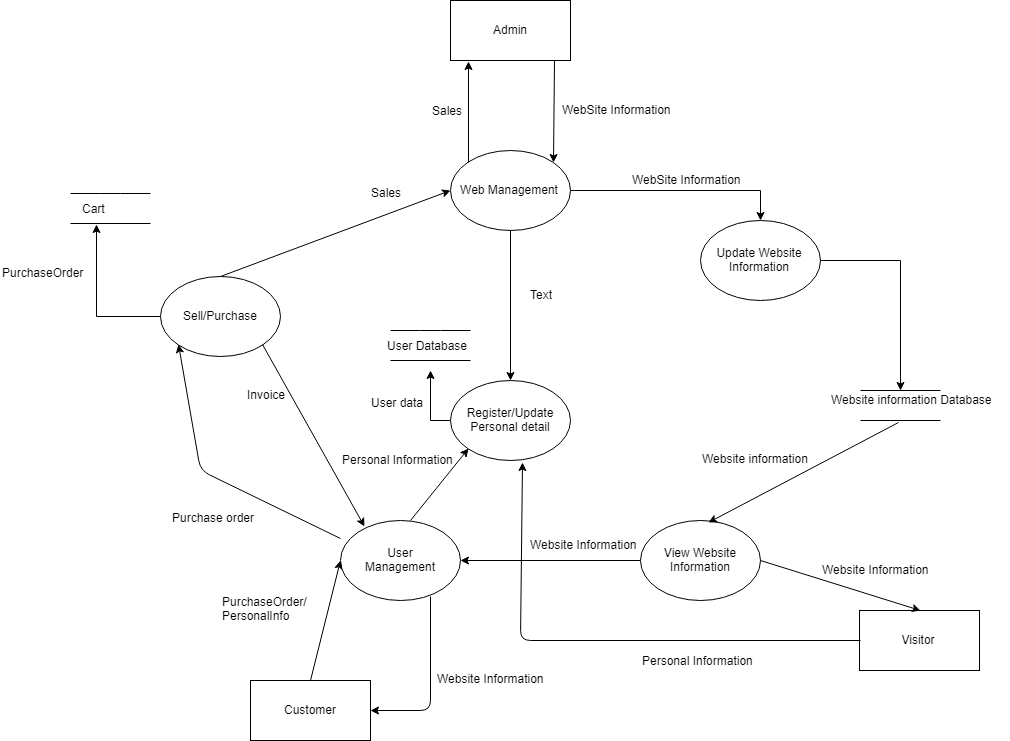

The diagram above was exported from draw.io. Its source (the exported page's mxGraphModel, read from the mxfile embedded in the PNG):
<mxGraphModel dx="2530" dy="968" grid="1" gridSize="10" guides="1" tooltips="1" connect="1" arrows="1" fold="1" page="1" pageScale="1" pageWidth="850" pageHeight="1100" math="0" shadow="0">
  <root>
    <mxCell id="0" />
    <mxCell id="1" parent="0" />
    <mxCell id="NA0pej9RBk-n_DYDRqW--3" style="edgeStyle=orthogonalEdgeStyle;rounded=0;orthogonalLoop=1;jettySize=auto;html=1;exitX=1;exitY=0.5;exitDx=0;exitDy=0;entryX=0.5;entryY=0;entryDx=0;entryDy=0;" edge="1" parent="1" source="NA0pej9RBk-n_DYDRqW--1" target="NA0pej9RBk-n_DYDRqW--2">
      <mxGeometry relative="1" as="geometry" />
    </mxCell>
    <mxCell id="NA0pej9RBk-n_DYDRqW--19" style="edgeStyle=orthogonalEdgeStyle;rounded=0;orthogonalLoop=1;jettySize=auto;html=1;exitX=0.5;exitY=1;exitDx=0;exitDy=0;entryX=0.5;entryY=0;entryDx=0;entryDy=0;" edge="1" parent="1" source="NA0pej9RBk-n_DYDRqW--1" target="NA0pej9RBk-n_DYDRqW--16">
      <mxGeometry relative="1" as="geometry" />
    </mxCell>
    <mxCell id="NA0pej9RBk-n_DYDRqW--1" value="Web Management" style="ellipse;whiteSpace=wrap;html=1;" vertex="1" parent="1">
      <mxGeometry x="340" y="190" width="120" height="80" as="geometry" />
    </mxCell>
    <mxCell id="NA0pej9RBk-n_DYDRqW--34" style="edgeStyle=orthogonalEdgeStyle;rounded=0;orthogonalLoop=1;jettySize=auto;html=1;exitX=1;exitY=0.5;exitDx=0;exitDy=0;" edge="1" parent="1" source="NA0pej9RBk-n_DYDRqW--2">
      <mxGeometry relative="1" as="geometry">
        <mxPoint x="790" y="430" as="targetPoint" />
      </mxGeometry>
    </mxCell>
    <mxCell id="NA0pej9RBk-n_DYDRqW--2" value="Update Website Information" style="ellipse;whiteSpace=wrap;html=1;" vertex="1" parent="1">
      <mxGeometry x="590" y="260" width="120" height="80" as="geometry" />
    </mxCell>
    <mxCell id="NA0pej9RBk-n_DYDRqW--4" value="WebSite Information" style="text;html=1;resizable=0;points=[];autosize=1;align=left;verticalAlign=top;spacingTop=-4;" vertex="1" parent="1">
      <mxGeometry x="520" y="210" width="120" height="20" as="geometry" />
    </mxCell>
    <mxCell id="NA0pej9RBk-n_DYDRqW--5" value="Admin" style="rounded=0;whiteSpace=wrap;html=1;" vertex="1" parent="1">
      <mxGeometry x="340" y="40" width="120" height="60" as="geometry" />
    </mxCell>
    <mxCell id="NA0pej9RBk-n_DYDRqW--9" value="" style="endArrow=classic;html=1;entryX=0.864;entryY=1;entryDx=0;entryDy=0;entryPerimeter=0;exitX=0.864;exitY=1;exitDx=0;exitDy=0;exitPerimeter=0;" edge="1" parent="1" source="NA0pej9RBk-n_DYDRqW--5">
      <mxGeometry width="50" height="50" relative="1" as="geometry">
        <mxPoint x="439" y="102" as="sourcePoint" />
        <mxPoint x="443" y="202" as="targetPoint" />
      </mxGeometry>
    </mxCell>
    <mxCell id="NA0pej9RBk-n_DYDRqW--10" value="" style="endArrow=classic;html=1;entryX=0;entryY=0;entryDx=0;entryDy=0;exitX=0;exitY=0;exitDx=0;exitDy=0;" edge="1" parent="1" source="NA0pej9RBk-n_DYDRqW--1">
      <mxGeometry width="50" height="50" relative="1" as="geometry">
        <mxPoint x="420" y="150" as="sourcePoint" />
        <mxPoint x="358" y="101" as="targetPoint" />
      </mxGeometry>
    </mxCell>
    <mxCell id="NA0pej9RBk-n_DYDRqW--11" value="WebSite Information" style="text;html=1;resizable=0;points=[];autosize=1;align=left;verticalAlign=top;spacingTop=-4;" vertex="1" parent="1">
      <mxGeometry x="450" y="140" width="120" height="20" as="geometry" />
    </mxCell>
    <mxCell id="NA0pej9RBk-n_DYDRqW--12" value="Sales" style="text;html=1;resizable=0;points=[];autosize=1;align=left;verticalAlign=top;spacingTop=-4;" vertex="1" parent="1">
      <mxGeometry x="320" y="141" width="50" height="20" as="geometry" />
    </mxCell>
    <mxCell id="NA0pej9RBk-n_DYDRqW--56" style="edgeStyle=orthogonalEdgeStyle;rounded=0;orthogonalLoop=1;jettySize=auto;html=1;exitX=0;exitY=0.5;exitDx=0;exitDy=0;entryX=0.388;entryY=1.286;entryDx=0;entryDy=0;entryPerimeter=0;" edge="1" parent="1" source="NA0pej9RBk-n_DYDRqW--13" target="NA0pej9RBk-n_DYDRqW--55">
      <mxGeometry relative="1" as="geometry" />
    </mxCell>
    <mxCell id="NA0pej9RBk-n_DYDRqW--13" value="Sell/Purchase" style="ellipse;whiteSpace=wrap;html=1;" vertex="1" parent="1">
      <mxGeometry x="50" y="316" width="120" height="80" as="geometry" />
    </mxCell>
    <mxCell id="NA0pej9RBk-n_DYDRqW--14" value="" style="endArrow=classic;html=1;entryX=0;entryY=0.5;entryDx=0;entryDy=0;exitX=0.5;exitY=0;exitDx=0;exitDy=0;" edge="1" parent="1" source="NA0pej9RBk-n_DYDRqW--13" target="NA0pej9RBk-n_DYDRqW--1">
      <mxGeometry width="50" height="50" relative="1" as="geometry">
        <mxPoint x="210" y="270" as="sourcePoint" />
        <mxPoint x="260" y="220" as="targetPoint" />
      </mxGeometry>
    </mxCell>
    <mxCell id="NA0pej9RBk-n_DYDRqW--15" value="Sales" style="text;html=1;resizable=0;points=[];autosize=1;align=left;verticalAlign=top;spacingTop=-4;" vertex="1" parent="1">
      <mxGeometry x="259" y="223" width="50" height="20" as="geometry" />
    </mxCell>
    <mxCell id="NA0pej9RBk-n_DYDRqW--21" style="edgeStyle=orthogonalEdgeStyle;rounded=0;orthogonalLoop=1;jettySize=auto;html=1;exitX=0;exitY=0.5;exitDx=0;exitDy=0;" edge="1" parent="1" source="NA0pej9RBk-n_DYDRqW--16">
      <mxGeometry relative="1" as="geometry">
        <mxPoint x="320" y="410" as="targetPoint" />
      </mxGeometry>
    </mxCell>
    <mxCell id="NA0pej9RBk-n_DYDRqW--16" value="Register/Update&lt;br&gt;Personal detail&lt;br&gt;" style="ellipse;whiteSpace=wrap;html=1;" vertex="1" parent="1">
      <mxGeometry x="340" y="420" width="120" height="80" as="geometry" />
    </mxCell>
    <mxCell id="NA0pej9RBk-n_DYDRqW--20" value="Text" style="text;html=1;resizable=0;points=[];autosize=1;align=left;verticalAlign=top;spacingTop=-4;" vertex="1" parent="1">
      <mxGeometry x="418" y="325" width="40" height="20" as="geometry" />
    </mxCell>
    <mxCell id="NA0pej9RBk-n_DYDRqW--22" value="" style="endArrow=none;html=1;" edge="1" parent="1">
      <mxGeometry width="50" height="50" relative="1" as="geometry">
        <mxPoint x="280" y="400" as="sourcePoint" />
        <mxPoint x="360" y="400" as="targetPoint" />
      </mxGeometry>
    </mxCell>
    <mxCell id="NA0pej9RBk-n_DYDRqW--23" value="" style="endArrow=none;html=1;" edge="1" parent="1">
      <mxGeometry width="50" height="50" relative="1" as="geometry">
        <mxPoint x="280" y="370" as="sourcePoint" />
        <mxPoint x="360" y="370" as="targetPoint" />
        <Array as="points">
          <mxPoint x="320" y="370" />
        </Array>
      </mxGeometry>
    </mxCell>
    <mxCell id="NA0pej9RBk-n_DYDRqW--24" value="User Database" style="text;html=1;resizable=0;points=[];autosize=1;align=left;verticalAlign=top;spacingTop=-4;" vertex="1" parent="1">
      <mxGeometry x="275" y="376" width="100" height="20" as="geometry" />
    </mxCell>
    <mxCell id="NA0pej9RBk-n_DYDRqW--25" value="User&lt;br&gt;Management&lt;br&gt;" style="ellipse;whiteSpace=wrap;html=1;" vertex="1" parent="1">
      <mxGeometry x="230" y="560" width="120" height="80" as="geometry" />
    </mxCell>
    <mxCell id="NA0pej9RBk-n_DYDRqW--27" value="" style="endArrow=classic;html=1;entryX=0;entryY=1;entryDx=0;entryDy=0;" edge="1" parent="1" target="NA0pej9RBk-n_DYDRqW--16">
      <mxGeometry width="50" height="50" relative="1" as="geometry">
        <mxPoint x="300" y="560" as="sourcePoint" />
        <mxPoint x="330" y="530" as="targetPoint" />
      </mxGeometry>
    </mxCell>
    <mxCell id="NA0pej9RBk-n_DYDRqW--28" value="Personal Information" style="text;html=1;resizable=0;points=[];autosize=1;align=left;verticalAlign=top;spacingTop=-4;" vertex="1" parent="1">
      <mxGeometry x="230" y="490" width="130" height="20" as="geometry" />
    </mxCell>
    <mxCell id="NA0pej9RBk-n_DYDRqW--30" style="edgeStyle=orthogonalEdgeStyle;rounded=0;orthogonalLoop=1;jettySize=auto;html=1;exitX=0;exitY=0.5;exitDx=0;exitDy=0;entryX=1;entryY=0.5;entryDx=0;entryDy=0;" edge="1" parent="1" source="NA0pej9RBk-n_DYDRqW--29" target="NA0pej9RBk-n_DYDRqW--25">
      <mxGeometry relative="1" as="geometry" />
    </mxCell>
    <mxCell id="NA0pej9RBk-n_DYDRqW--29" value="View Website&lt;br&gt;Information&lt;br&gt;" style="ellipse;whiteSpace=wrap;html=1;" vertex="1" parent="1">
      <mxGeometry x="530" y="560" width="120" height="80" as="geometry" />
    </mxCell>
    <mxCell id="NA0pej9RBk-n_DYDRqW--32" value="" style="endArrow=none;html=1;" edge="1" parent="1">
      <mxGeometry width="50" height="50" relative="1" as="geometry">
        <mxPoint x="750" y="430" as="sourcePoint" />
        <mxPoint x="830" y="430" as="targetPoint" />
      </mxGeometry>
    </mxCell>
    <mxCell id="NA0pej9RBk-n_DYDRqW--33" value="" style="endArrow=none;html=1;" edge="1" parent="1">
      <mxGeometry width="50" height="50" relative="1" as="geometry">
        <mxPoint x="750" y="460" as="sourcePoint" />
        <mxPoint x="830" y="460" as="targetPoint" />
      </mxGeometry>
    </mxCell>
    <mxCell id="NA0pej9RBk-n_DYDRqW--35" value="Website information Database&lt;br&gt;&amp;nbsp; &amp;nbsp;&lt;br&gt;" style="text;html=1;resizable=0;points=[];autosize=1;align=left;verticalAlign=top;spacingTop=-4;" vertex="1" parent="1">
      <mxGeometry x="719" y="430" width="180" height="30" as="geometry" />
    </mxCell>
    <mxCell id="NA0pej9RBk-n_DYDRqW--36" value="" style="endArrow=classic;html=1;exitX=0.386;exitY=1.053;exitDx=0;exitDy=0;exitPerimeter=0;entryX=0.566;entryY=0.02;entryDx=0;entryDy=0;entryPerimeter=0;" edge="1" parent="1" source="NA0pej9RBk-n_DYDRqW--35" target="NA0pej9RBk-n_DYDRqW--29">
      <mxGeometry width="50" height="50" relative="1" as="geometry">
        <mxPoint x="630" y="470" as="sourcePoint" />
        <mxPoint x="580" y="520" as="targetPoint" />
      </mxGeometry>
    </mxCell>
    <mxCell id="NA0pej9RBk-n_DYDRqW--37" value="Website information" style="text;html=1;resizable=0;points=[];autosize=1;align=left;verticalAlign=top;spacingTop=-4;" vertex="1" parent="1">
      <mxGeometry x="590" y="489" width="120" height="20" as="geometry" />
    </mxCell>
    <mxCell id="NA0pej9RBk-n_DYDRqW--38" value="Visitor" style="rounded=0;whiteSpace=wrap;html=1;" vertex="1" parent="1">
      <mxGeometry x="749" y="650" width="120" height="60" as="geometry" />
    </mxCell>
    <mxCell id="NA0pej9RBk-n_DYDRqW--39" value="" style="endArrow=classic;html=1;entryX=0.5;entryY=0;entryDx=0;entryDy=0;exitX=1;exitY=0.5;exitDx=0;exitDy=0;" edge="1" parent="1" source="NA0pej9RBk-n_DYDRqW--29" target="NA0pej9RBk-n_DYDRqW--38">
      <mxGeometry width="50" height="50" relative="1" as="geometry">
        <mxPoint x="680" y="600" as="sourcePoint" />
        <mxPoint x="730" y="550" as="targetPoint" />
      </mxGeometry>
    </mxCell>
    <mxCell id="NA0pej9RBk-n_DYDRqW--40" value="Website Information" style="text;html=1;resizable=0;points=[];autosize=1;align=left;verticalAlign=top;spacingTop=-4;" vertex="1" parent="1">
      <mxGeometry x="710" y="600" width="120" height="20" as="geometry" />
    </mxCell>
    <mxCell id="NA0pej9RBk-n_DYDRqW--41" value="" style="endArrow=classic;html=1;exitX=0;exitY=0.5;exitDx=0;exitDy=0;entryX=0.6;entryY=1.02;entryDx=0;entryDy=0;entryPerimeter=0;" edge="1" parent="1" source="NA0pej9RBk-n_DYDRqW--38" target="NA0pej9RBk-n_DYDRqW--16">
      <mxGeometry width="50" height="50" relative="1" as="geometry">
        <mxPoint x="440" y="680" as="sourcePoint" />
        <mxPoint x="350" y="680" as="targetPoint" />
        <Array as="points">
          <mxPoint x="410" y="680" />
        </Array>
      </mxGeometry>
    </mxCell>
    <mxCell id="NA0pej9RBk-n_DYDRqW--42" value="Personal Information" style="text;html=1;resizable=0;points=[];autosize=1;align=left;verticalAlign=top;spacingTop=-4;" vertex="1" parent="1">
      <mxGeometry x="530" y="691" width="130" height="20" as="geometry" />
    </mxCell>
    <mxCell id="NA0pej9RBk-n_DYDRqW--43" value="Website Information" style="text;html=1;resizable=0;points=[];autosize=1;align=left;verticalAlign=top;spacingTop=-4;" vertex="1" parent="1">
      <mxGeometry x="418" y="575" width="120" height="20" as="geometry" />
    </mxCell>
    <mxCell id="NA0pej9RBk-n_DYDRqW--44" value="Customer" style="rounded=0;whiteSpace=wrap;html=1;" vertex="1" parent="1">
      <mxGeometry x="140" y="720" width="120" height="60" as="geometry" />
    </mxCell>
    <mxCell id="NA0pej9RBk-n_DYDRqW--45" value="" style="endArrow=classic;html=1;entryX=0;entryY=0.5;entryDx=0;entryDy=0;exitX=0.5;exitY=0;exitDx=0;exitDy=0;" edge="1" parent="1" source="NA0pej9RBk-n_DYDRqW--44" target="NA0pej9RBk-n_DYDRqW--25">
      <mxGeometry width="50" height="50" relative="1" as="geometry">
        <mxPoint x="120" y="680" as="sourcePoint" />
        <mxPoint x="170" y="630" as="targetPoint" />
      </mxGeometry>
    </mxCell>
    <mxCell id="NA0pej9RBk-n_DYDRqW--46" value="" style="endArrow=classic;html=1;exitX=0.752;exitY=0.961;exitDx=0;exitDy=0;exitPerimeter=0;entryX=1;entryY=0.5;entryDx=0;entryDy=0;" edge="1" parent="1" source="NA0pej9RBk-n_DYDRqW--25" target="NA0pej9RBk-n_DYDRqW--44">
      <mxGeometry width="50" height="50" relative="1" as="geometry">
        <mxPoint x="400" y="850" as="sourcePoint" />
        <mxPoint x="320" y="820" as="targetPoint" />
        <Array as="points">
          <mxPoint x="320" y="750" />
        </Array>
      </mxGeometry>
    </mxCell>
    <mxCell id="NA0pej9RBk-n_DYDRqW--47" value="PurchaseOrder/&lt;br&gt;PersonalInfo&lt;br&gt;" style="text;html=1;resizable=0;points=[];autosize=1;align=left;verticalAlign=top;spacingTop=-4;" vertex="1" parent="1">
      <mxGeometry x="110" y="632" width="100" height="30" as="geometry" />
    </mxCell>
    <mxCell id="NA0pej9RBk-n_DYDRqW--48" value="Website Information" style="text;html=1;resizable=0;points=[];autosize=1;align=left;verticalAlign=top;spacingTop=-4;" vertex="1" parent="1">
      <mxGeometry x="325" y="709" width="120" height="20" as="geometry" />
    </mxCell>
    <mxCell id="NA0pej9RBk-n_DYDRqW--49" value="" style="endArrow=classic;html=1;exitX=0;exitY=0.225;exitDx=0;exitDy=0;exitPerimeter=0;entryX=0;entryY=1;entryDx=0;entryDy=0;" edge="1" parent="1" source="NA0pej9RBk-n_DYDRqW--25" target="NA0pej9RBk-n_DYDRqW--13">
      <mxGeometry width="50" height="50" relative="1" as="geometry">
        <mxPoint x="30" y="530" as="sourcePoint" />
        <mxPoint x="80" y="480" as="targetPoint" />
        <Array as="points">
          <mxPoint x="90" y="510" />
        </Array>
      </mxGeometry>
    </mxCell>
    <mxCell id="NA0pej9RBk-n_DYDRqW--50" value="Purchase order" style="text;html=1;resizable=0;points=[];autosize=1;align=left;verticalAlign=top;spacingTop=-4;" vertex="1" parent="1">
      <mxGeometry x="60" y="548" width="100" height="20" as="geometry" />
    </mxCell>
    <mxCell id="NA0pej9RBk-n_DYDRqW--51" value="" style="endArrow=classic;html=1;exitX=1;exitY=1;exitDx=0;exitDy=0;entryX=0.194;entryY=0.077;entryDx=0;entryDy=0;entryPerimeter=0;" edge="1" parent="1" source="NA0pej9RBk-n_DYDRqW--13" target="NA0pej9RBk-n_DYDRqW--25">
      <mxGeometry width="50" height="50" relative="1" as="geometry">
        <mxPoint x="140" y="490" as="sourcePoint" />
        <mxPoint x="190" y="440" as="targetPoint" />
      </mxGeometry>
    </mxCell>
    <mxCell id="NA0pej9RBk-n_DYDRqW--52" value="Invoice" style="text;html=1;resizable=0;points=[];autosize=1;align=left;verticalAlign=top;spacingTop=-4;" vertex="1" parent="1">
      <mxGeometry x="135" y="425" width="50" height="20" as="geometry" />
    </mxCell>
    <mxCell id="NA0pej9RBk-n_DYDRqW--53" value="" style="endArrow=none;html=1;" edge="1" parent="1">
      <mxGeometry width="50" height="50" relative="1" as="geometry">
        <mxPoint x="-40" y="263" as="sourcePoint" />
        <mxPoint x="40" y="263" as="targetPoint" />
      </mxGeometry>
    </mxCell>
    <mxCell id="NA0pej9RBk-n_DYDRqW--54" value="" style="endArrow=none;html=1;" edge="1" parent="1">
      <mxGeometry width="50" height="50" relative="1" as="geometry">
        <mxPoint x="-40" y="233" as="sourcePoint" />
        <mxPoint x="40" y="233" as="targetPoint" />
        <Array as="points">
          <mxPoint y="233" />
        </Array>
      </mxGeometry>
    </mxCell>
    <mxCell id="NA0pej9RBk-n_DYDRqW--55" value="Cart" style="text;html=1;resizable=0;points=[];autosize=1;align=left;verticalAlign=top;spacingTop=-4;" vertex="1" parent="1">
      <mxGeometry x="-30" y="239" width="40" height="20" as="geometry" />
    </mxCell>
    <mxCell id="NA0pej9RBk-n_DYDRqW--57" value="PurchaseOrder" style="text;html=1;resizable=0;points=[];autosize=1;align=left;verticalAlign=top;spacingTop=-4;" vertex="1" parent="1">
      <mxGeometry x="-110" y="303" width="100" height="20" as="geometry" />
    </mxCell>
    <mxCell id="NA0pej9RBk-n_DYDRqW--58" value="User data" style="text;html=1;resizable=0;points=[];autosize=1;align=left;verticalAlign=top;spacingTop=-4;" vertex="1" parent="1">
      <mxGeometry x="259" y="433" width="70" height="20" as="geometry" />
    </mxCell>
  </root>
</mxGraphModel>